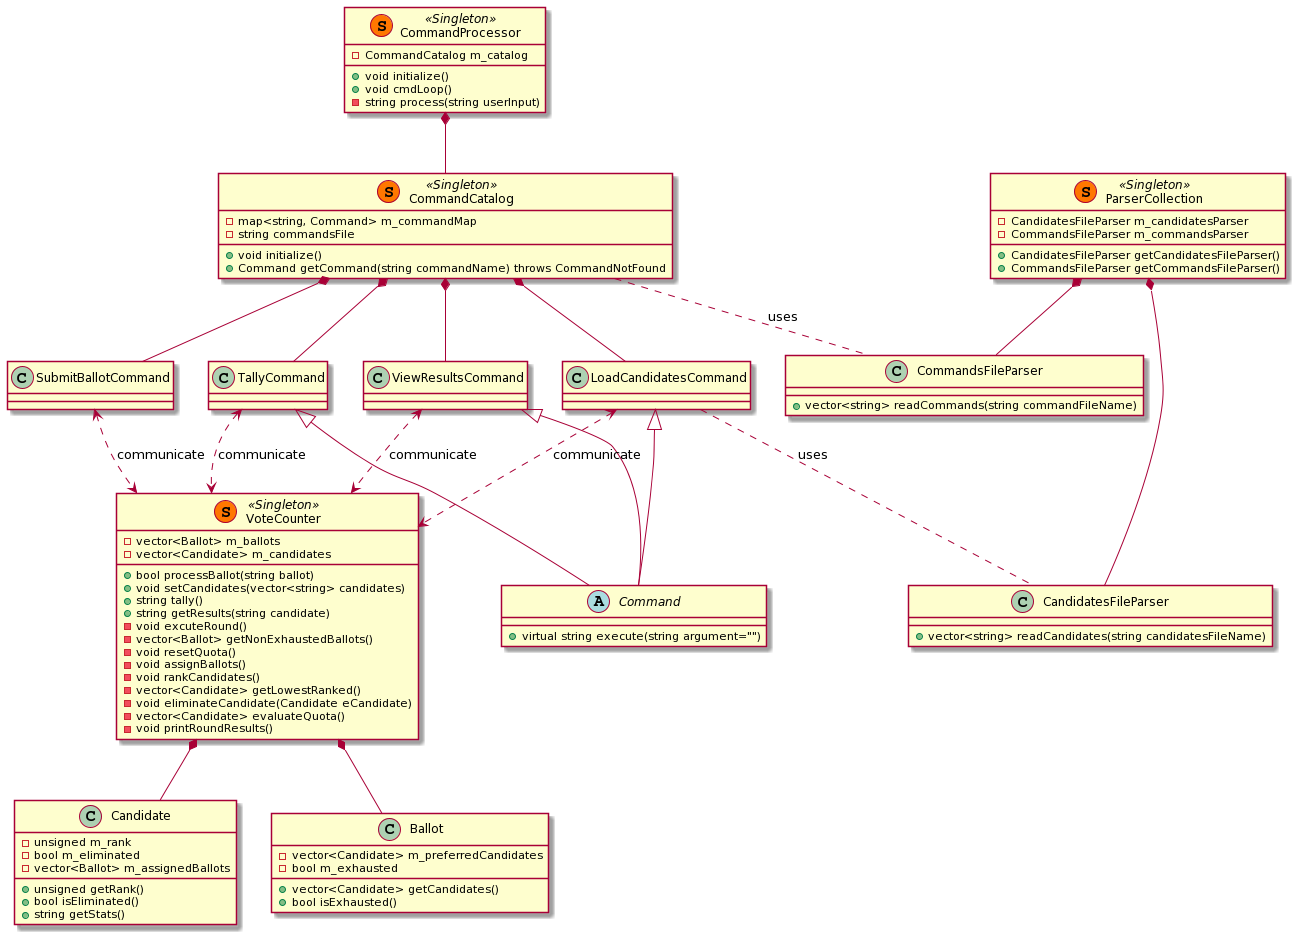

The diagram above was rendered by PlantUML. Its source (embedded in the PNG):
@startuml
class CommandProcessor <<(S,#FF7700) Singleton>> {
  - CommandCatalog m_catalog
  + void initialize()
  + void cmdLoop()
  - string process(string userInput)
}

class CommandCatalog <<(S,#FF7700) Singleton>> {
  - map<string, Command> m_commandMap
  - string commandsFile
  + void initialize()
  + Command getCommand(string commandName) throws CommandNotFound
}

abstract class Command {
  + virtual string execute(string argument="")
}

class LoadCandidatesCommand {
}

class TallyCommand {
}

class SubmitBallotCommand {
}

class ParserCollection <<(S,#FF7700) Singleton>> {
  - CandidatesFileParser m_candidatesParser
  - CommandsFileParser m_commandsParser
  + CandidatesFileParser getCandidatesFileParser()
  + CommandsFileParser getCommandsFileParser()
}

class CandidatesFileParser {
  +vector<string> readCandidates(string candidatesFileName)

}

class CommandsFileParser {
  +vector<string> readCommands(string commandFileName)
}
 

class VoteCounter <<(S,#FF7700) Singleton>> {
  -vector<Ballot> m_ballots
  -vector<Candidate> m_candidates
  +bool processBallot(string ballot)
  +void setCandidates(vector<string> candidates)
  +string tally()
  +string getResults(string candidate)
  -void excuteRound()
  -vector<Ballot> getNonExhaustedBallots()
  -void resetQuota()
  -void assignBallots()
  -void rankCandidates()
  -vector<Candidate> getLowestRanked()
  -void eliminateCandidate(Candidate eCandidate)
  -vector<Candidate> evaluateQuota()
  -void printRoundResults()
}

class Candidate {
  -unsigned m_rank
  -bool m_eliminated
  -vector<Ballot> m_assignedBallots
  +unsigned getRank()
  +bool isEliminated()
  +string getStats()
}

class Ballot {
  -vector<Candidate> m_preferredCandidates
  -bool m_exhausted
  +vector<Candidate> getCandidates()
  +bool isExhausted()
}

LoadCandidatesCommand <|-- Command
TallyCommand <|-- Command
ViewResultsCommand <|-- Command
CommandCatalog *-- LoadCandidatesCommand
CommandCatalog *-- TallyCommand
CommandCatalog *-- ViewResultsCommand
CommandCatalog *-- SubmitBallotCommand
CommandProcessor *-- CommandCatalog
ParserCollection *-- CandidatesFileParser
ParserCollection *-- CommandsFileParser
CommandCatalog .. CommandsFileParser : uses
LoadCandidatesCommand .. CandidatesFileParser : uses
SubmitBallotCommand <..> VoteCounter : communicate
TallyCommand <..> VoteCounter : communicate
LoadCandidatesCommand <..> VoteCounter : communicate
ViewResultsCommand <..> VoteCounter : communicate
VoteCounter *-- Candidate
VoteCounter *-- Ballot
@enduml